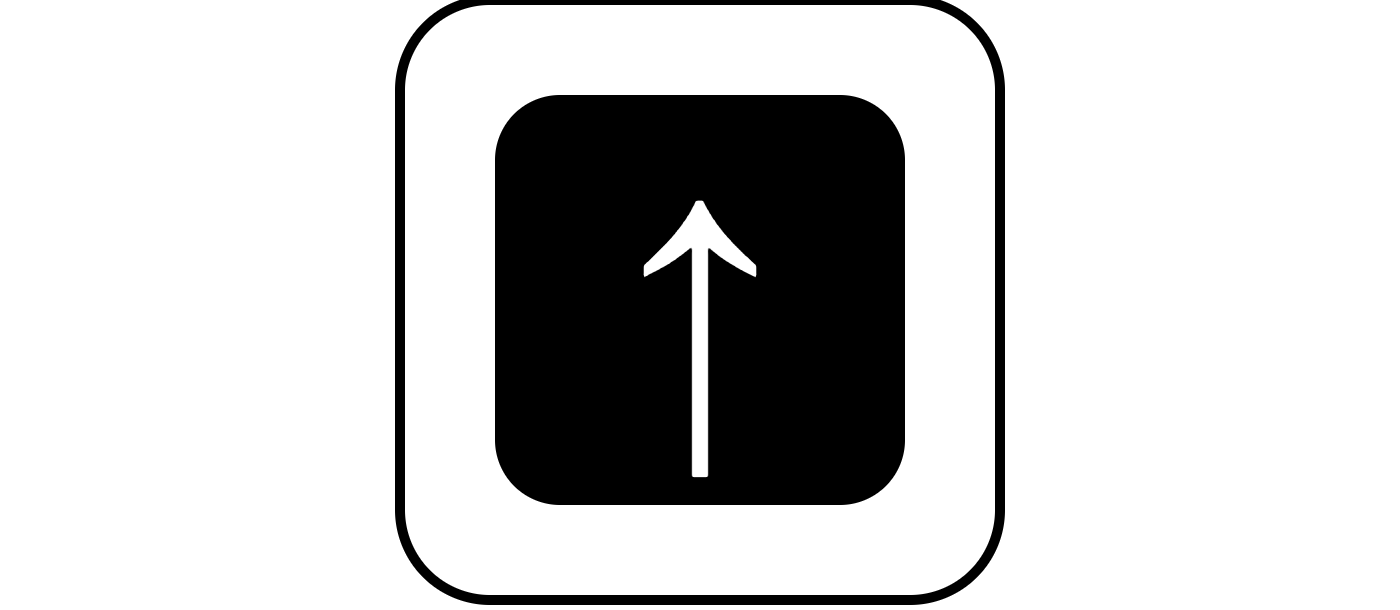

The diagram above was exported from draw.io. Its source (the exported page's mxGraphModel, read from the mxfile embedded in the PNG):
<mxGraphModel dx="758" dy="446" grid="1" gridSize="10" guides="1" tooltips="1" connect="1" arrows="1" fold="1" page="1" pageScale="1" pageWidth="827" pageHeight="1169" math="0" shadow="0">
  <root>
    <mxCell id="0" />
    <mxCell id="1" parent="0" />
    <mxCell id="2" value="" style="rounded=1;whiteSpace=wrap;html=1;fillColor=none;strokeColor=none;" vertex="1" parent="1">
      <mxGeometry x="390" y="350" width="140" height="60" as="geometry" />
    </mxCell>
    <mxCell id="3" value="" style="rounded=1;whiteSpace=wrap;html=1;" vertex="1" parent="1">
      <mxGeometry x="430" y="350" width="60" height="60" as="geometry" />
    </mxCell>
    <mxCell id="4" value="&lt;span style=&quot;font-size: 32px;&quot;&gt;↑&lt;/span&gt;" style="rounded=1;whiteSpace=wrap;html=1;fillColor=#000000;fontColor=#FFFFFF;" vertex="1" parent="1">
      <mxGeometry x="440" y="360" width="40" height="40" as="geometry" />
    </mxCell>
  </root>
</mxGraphModel>